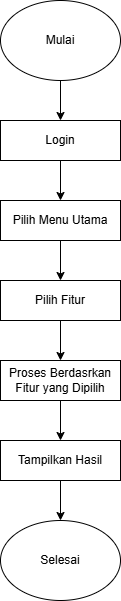

The diagram above was exported from draw.io. Its source (the exported page's mxGraphModel, read from the mxfile embedded in the PNG):
<mxGraphModel dx="1050" dy="557" grid="1" gridSize="10" guides="1" tooltips="1" connect="1" arrows="1" fold="1" page="1" pageScale="1" pageWidth="850" pageHeight="1100" math="0" shadow="0">
  <root>
    <mxCell id="0" />
    <mxCell id="1" parent="0" />
    <mxCell id="2" style="edgeStyle=orthogonalEdgeStyle;rounded=0;orthogonalLoop=1;jettySize=auto;html=1;entryX=0.5;entryY=0;entryDx=0;entryDy=0;" edge="1" source="3" target="5" parent="1">
      <mxGeometry relative="1" as="geometry" />
    </mxCell>
    <mxCell id="3" value="Mulai" style="ellipse;whiteSpace=wrap;html=1;" vertex="1" parent="1">
      <mxGeometry x="360" y="40" width="120" height="80" as="geometry" />
    </mxCell>
    <mxCell id="4" style="edgeStyle=orthogonalEdgeStyle;rounded=0;orthogonalLoop=1;jettySize=auto;html=1;entryX=0.5;entryY=0;entryDx=0;entryDy=0;" edge="1" source="5" target="7" parent="1">
      <mxGeometry relative="1" as="geometry" />
    </mxCell>
    <mxCell id="5" value="Login" style="rounded=0;whiteSpace=wrap;html=1;" vertex="1" parent="1">
      <mxGeometry x="360" y="160" width="120" height="40" as="geometry" />
    </mxCell>
    <mxCell id="6" style="edgeStyle=orthogonalEdgeStyle;rounded=0;orthogonalLoop=1;jettySize=auto;html=1;entryX=0.5;entryY=0;entryDx=0;entryDy=0;" edge="1" source="7" target="9" parent="1">
      <mxGeometry relative="1" as="geometry" />
    </mxCell>
    <mxCell id="7" value="Pilih Menu Utama" style="rounded=0;whiteSpace=wrap;html=1;" vertex="1" parent="1">
      <mxGeometry x="360" y="240" width="120" height="40" as="geometry" />
    </mxCell>
    <mxCell id="8" style="edgeStyle=orthogonalEdgeStyle;rounded=0;orthogonalLoop=1;jettySize=auto;html=1;entryX=0.5;entryY=0;entryDx=0;entryDy=0;" edge="1" source="9" target="11" parent="1">
      <mxGeometry relative="1" as="geometry" />
    </mxCell>
    <mxCell id="9" value="Pilih Fitur&lt;span style=&quot;color: rgba(0, 0, 0, 0); font-family: monospace; font-size: 0px; text-align: start; text-wrap-mode: nowrap;&quot;&gt;%3CmxGraphModel%3E%3Croot%3E%3CmxCell%20id%3D%220%22%2F%3E%3CmxCell%20id%3D%221%22%20parent%3D%220%22%2F%3E%3CmxCell%20id%3D%222%22%20value%3D%22Login%22%20style%3D%22rounded%3D0%3BwhiteSpace%3Dwrap%3Bhtml%3D1%3B%22%20vertex%3D%221%22%20parent%3D%221%22%3E%3CmxGeometry%20x%3D%22360%22%20y%3D%22160%22%20width%3D%22120%22%20height%3D%2240%22%20as%3D%22geometry%22%2F%3E%3C%2FmxCell%3E%3C%2Froot%3E%3C%2FmxGraphModel%3E&lt;/span&gt;" style="rounded=0;whiteSpace=wrap;html=1;" vertex="1" parent="1">
      <mxGeometry x="360" y="320" width="120" height="40" as="geometry" />
    </mxCell>
    <mxCell id="10" style="edgeStyle=orthogonalEdgeStyle;rounded=0;orthogonalLoop=1;jettySize=auto;html=1;entryX=0.5;entryY=0;entryDx=0;entryDy=0;" edge="1" source="11" target="13" parent="1">
      <mxGeometry relative="1" as="geometry" />
    </mxCell>
    <mxCell id="11" value="Proses Berdasrkan Fitur yang Dipilih" style="rounded=0;whiteSpace=wrap;html=1;" vertex="1" parent="1">
      <mxGeometry x="360" y="400" width="120" height="40" as="geometry" />
    </mxCell>
    <mxCell id="12" style="edgeStyle=orthogonalEdgeStyle;rounded=0;orthogonalLoop=1;jettySize=auto;html=1;entryX=0.5;entryY=0;entryDx=0;entryDy=0;" edge="1" source="13" target="14" parent="1">
      <mxGeometry relative="1" as="geometry" />
    </mxCell>
    <mxCell id="13" value="Tampilkan Hasil" style="rounded=0;whiteSpace=wrap;html=1;" vertex="1" parent="1">
      <mxGeometry x="360" y="480" width="120" height="40" as="geometry" />
    </mxCell>
    <mxCell id="14" value="Selesai" style="ellipse;whiteSpace=wrap;html=1;" vertex="1" parent="1">
      <mxGeometry x="360" y="560" width="120" height="80" as="geometry" />
    </mxCell>
  </root>
</mxGraphModel>